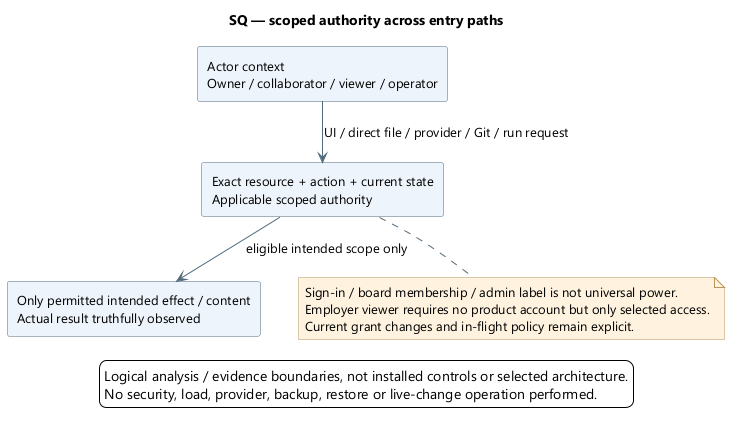

The diagram above was rendered by PlantUML. Its source (embedded in the PNG):
@startuml
' OWNER-MVP-2026-11-04 review: MVP core / cross-cutting. Core presentation/application/files or shared authority/recovery invariant remains applicable.
skinparam backgroundColor white
skinparam defaultFontName Segoe UI
skinparam defaultFontSize 13
skinparam shadowing false
skinparam ArrowColor #526B7B
skinparam rectangleBackgroundColor #EDF4FB
skinparam rectangleBorderColor #526B7B
skinparam noteBackgroundColor #FFF3DF
skinparam noteBorderColor #B99557
skinparam nodesep 38
skinparam ranksep 42
title SQ — scoped authority across entry paths
top to bottom direction
rectangle "Actor context\nOwner / collaborator / viewer / operator" as Actor
rectangle "Exact resource + action + current state\nApplicable scoped authority" as Gate
rectangle "Only permitted intended effect / content\nActual result truthfully observed" as Result
Actor --> Gate : UI / direct file / provider / Git / run request
Gate --> Result : eligible intended scope only
note bottom of Gate
Sign-in / board membership / admin label is not universal power.
Employer viewer requires no product account but only selected access.
Current grant changes and in-flight policy remain explicit.
end note

legend bottom
Logical analysis / evidence boundaries, not installed controls or selected architecture.
No security, load, provider, backup, restore or live-change operation performed.
endlegend
@enduml